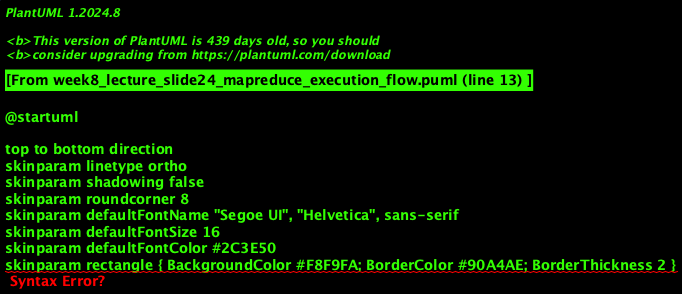

The diagram above was rendered by PlantUML. Its source (embedded in the PNG):
@startuml
'=================================================
' Week 8: TF-IDF — MapReduce Execution Flow (3 jobs)
'=================================================

top to bottom direction
skinparam linetype ortho
skinparam shadowing false
skinparam roundcorner 8
skinparam defaultFontName "Segoe UI", "Helvetica", sans-serif
skinparam defaultFontSize 16
skinparam defaultFontColor #2C3E50
skinparam rectangle { BackgroundColor #F8F9FA; BorderColor #90A4AE; BorderThickness 2 }
skinparam component { BackgroundColor #FFFFFF; BorderColor #78909C; BorderThickness 1.5 }
skinparam database { BackgroundColor #ECEFF1; BorderColor #546E7A }
skinparam arrow { Color #607D8B; Thickness 1.5 }

rectangle "JOB 1" #F8F9FA {
    database "**Docs**\n(doc_id, text)" as J1IN
    component "**Map**\n(doc_id, term) → 1" as J1M <<Tool>>
    component "**Shuffle**\nby (doc_id, term)" as J1S <<Tool>>
    component "**Reduce**\n(doc_id, term, count)" as J1R <<Tool>>
    database "**Counts + |d|**" as J1OUT
}

rectangle "JOB 2" #F8F9FA {
    component "**Map**\n(term, doc_id)" as J2M <<Tool>>
    component "**Shuffle**\nby term" as J2S <<Tool>>
    component "**Reduce**\n(term, df)" as J2R <<Tool>>
    database "**df, N**" as J2OUT
}

rectangle "JOB 3" #F8F9FA {
    component "**Join + TF-IDF**\n(count, |d|, idf)" as J3M <<Tool>>
    database "**(doc_id, term, tfidf)**" as J3OUT
}

J1IN --> J1M
J1M --> J1S
J1S --> J1R
J1R --> J1OUT

J1OUT --> J2M : "(doc_id, term)"
J2M --> J2S
J2S --> J2R
J2R --> J2OUT

J1OUT --> J3M
J2OUT --> J3M
J3M --> J3OUT

note right of J2S : **Skew risk:** term in all docs → one reducer gets N values

@enduml